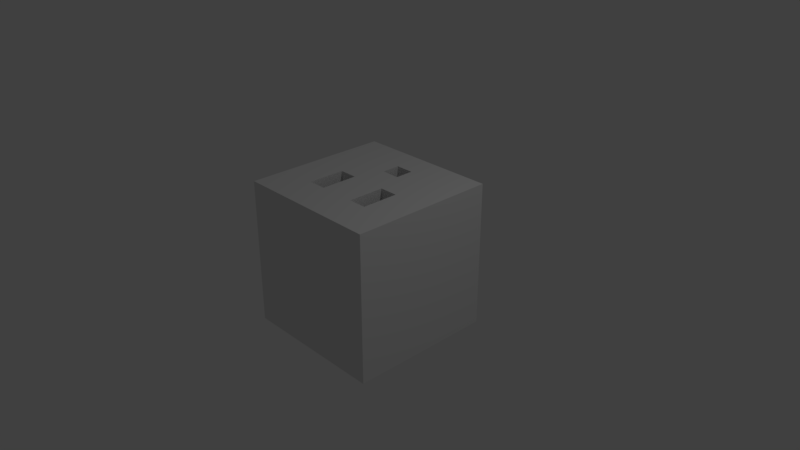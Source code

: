 # Source: plug_socket.blend  (saved by Blender 2.79.0; exported with 4.5.12 LTS)
import bpy
from mathutils import Matrix  # noqa: F401  (used for matrix-valued properties, if any)

bpy.ops.wm.read_factory_settings(use_empty=True)
scene = bpy.context.scene
scene.name = 'Scene'

# ---- collections
col_collection_1 = bpy.data.collections.new('Collection 1'); scene.collection.children.link(col_collection_1)

# ---- materials (node trees are filled in below, after node groups)
mat_material = bpy.data.materials.new('Material')
mat_material.alpha_threshold = 0.0
mat_material.use_transparent_shadow = False
mat_material.roughness = 0.5
mat_material.line_color = (0.0, 0.0, 0.0, 1.0)

# ---- material node trees

# ---- world
world_world = bpy.data.worlds.new('World'); scene.world = world_world
world_world.color = (0.05088, 0.05088, 0.05088)
world_world.use_sun_shadow = False
world_world.sun_shadow_jitter_overblur = 0.0
world_world.cycles.sampling_method = 'MANUAL'

# ---- cameras
cam_camera = bpy.data.cameras.new('Camera')
cam_camera.clip_end = 100.0
cam_camera.lens = 35.0
cam_camera.sensor_width = 32.0
cam_camera.sensor_height = 18.0
cam_camera.ortho_scale = 7.314
cam_camera.dof.focus_distance = 0.0
cam_camera.dof.aperture_fstop = 128.0

# ---- lights
light_lamp = bpy.data.lights.new('Lamp', 'POINT')
light_lamp.transmission_factor = 0.0
light_lamp.cutoff_distance = 30.0
light_lamp.energy = 100.0
light_lamp.shadow_buffer_clip_start = 1.001
light_lamp.shadow_soft_size = 0.1
light_lamp.shadow_maximum_resolution = 0.006
light_lamp.use_absolute_resolution = True

# ---- meshes
me_cube = bpy.data.meshes.new('Cube')
me_cube.from_pydata([(1.0, 1.0, -1.0), (1.0, -1.0, -1.0), (-1.0, -1.0, -1.0), (-1.0, 1.0, -1.0), (1.0, 1.0, 1.0), (1.0, -1.0, 1.0), (-1.0, -1.0, 1.0), (-1.0, 1.0, 1.0), (2.384e-07, 1.0, 1.0), (-0.5, -1.0, 1.0), (0.5, -1.0, 1.0), (0.5, -3.576e-07, 1.0), (-0.5, 0.0, 1.0), (0.5, -0.5, 1.0), (-0.5, -0.5, 1.0), (0.25, 1.0, 1.0), (0.25, -1.0, 1.0), (-1.0, -0.25, 1.0), (-0.25, -8.941e-08, 1.0), (-0.25, -1.0, 1.0), (1.416e-07, 0.75, 1.0), (0.25, -2.682e-07, 1.0), (0.5, -0.25, 1.0), (0.25, -0.5, 1.0), (-0.5, -0.25, 1.0), (-0.25, -0.5, 1.0), (-0.25, -0.25, 1.0), (0.25, -0.25, 1.0), (-0.5, -0.25, 1.0), (-0.5, -0.5, 1.0), (-0.5, 0.0, 1.0), (-0.25, -8.941e-08, 1.0), (-0.25, -0.5, 1.0), (-0.25, -0.25, 1.0), (0.5, -3.576e-07, 1.0), (0.5, -0.5, 1.0), (0.25, -2.682e-07, 1.0), (0.5, -0.25, 1.0), (0.25, -0.5, 1.0), (0.25, -0.25, 1.0), (-0.5, -0.25, 1.0), (-0.5, -0.5, 1.0), (-0.5, 0.0, 1.0), (-0.25, -8.941e-08, 1.0), (-0.25, -0.5, 1.0), (-0.25, -0.25, 1.0), (9.313e-08, 0.625, 1.0), (-0.125, 0.5, 1.0), (-3.725e-09, 0.375, 1.0), (0.125, 0.5, 1.0), (0.125, 0.75, 1.0), (0.125, 0.375, 1.0), (-0.125, 0.375, 1.0), (-0.125, 0.625, 1.0), (0.125, 0.625, 1.0), (0.25, -2.682e-07, 1.0), (0.5, -3.576e-07, 1.0), (0.5, -0.25, 1.0), (0.5, -0.5, 1.0), (0.25, -0.5, 1.0), (0.25, -0.25, 1.0), (-0.5, -0.25, 1.0), (-0.5, -0.5, 1.0), (-0.5, 0.0, 1.0), (-0.25, -8.941e-08, 1.0), (-0.25, -0.5, 1.0), (-0.25, -0.25, 1.0), (9.313e-08, 0.625, 0.2007), (4.47e-08, 0.5, 0.2007), (0.25, -2.682e-07, 0.2007), (0.5, -3.576e-07, 0.2007), (-0.125, 0.5, 0.2007), (0.5, -0.25, 0.2007), (0.5, -0.5, 0.2007), (0.25, -0.5, 0.2007), (0.25, -0.25, 0.2007), (-0.5, -0.25, 0.2007), (-0.5, -0.5, 0.2007), (-0.5, 0.0, 0.2007), (-0.25, -8.941e-08, 0.2007), (-0.25, -0.5, 0.2007), (-0.25, -0.25, 0.2007), (-3.725e-09, 0.375, 0.2007), (0.125, 0.5, 0.2007), (0.125, 0.375, 0.2007), (-0.125, 0.375, 0.2007), (-0.125, 0.625, 0.2007), (0.125, 0.625, 0.2007)], [(65, 44), (62, 41)], [(0, 1, 2, 3), (0, 4, 5, 1), (1, 5, 10, 16, 19, 9, 6, 2), (2, 6, 17, 7, 3), (4, 0, 3, 7, 8, 15), (27, 23, 74, 75), (25, 26, 33, 32), (12, 24, 28, 30), (52, 48, 82, 85), (47, 52, 85, 71), (15, 8, 20, 50), (53, 46, 20, 8, 7, 17, 24, 12, 18, 26, 27, 21, 11, 22, 4, 15, 50, 54, 49, 51, 48, 52, 47), (49, 54, 87, 83), (33, 31, 79, 81), (18, 12, 30, 31), (14, 25, 32, 29), (26, 18, 31, 33), (24, 14, 29, 28), (81, 76, 77, 80), (70, 69, 75, 72), (72, 75, 74, 73), (87, 67, 68, 83), (32, 33, 81, 80), (48, 51, 84, 82), (11, 21, 69, 70), (50, 20, 46, 54), (83, 68, 82, 84), (79, 78, 76, 81), (28, 29, 77, 76), (68, 71, 85, 82), (39, 38, 59, 60), (67, 86, 71, 68), (35, 37, 57, 58), (43, 42, 63, 64), (36, 39, 60, 55), (45, 43, 64, 66), (38, 35, 58, 59), (42, 40, 61, 63), (37, 34, 56, 57), (13, 22, 72, 73), (34, 36, 55, 56), (21, 27, 75, 69), (31, 30, 78, 79), (54, 46, 67, 87), (53, 47, 71, 86), (30, 28, 76, 78), (51, 49, 83, 84), (23, 13, 73, 74), (22, 11, 70, 72), (29, 32, 80, 77), (46, 53, 86, 67), (4, 22, 13, 23, 27, 26, 25, 14, 24, 17, 6, 9, 19, 16, 10, 5)])
me_cube.materials.append(mat_material)
me_cube.use_remesh_preserve_volume = False
me_cube.use_remesh_preserve_attributes = False
me_cube.use_mirror_vertex_groups = False
me_cube.update()

# ---- objects
ob_cube = bpy.data.objects.new('Cube', me_cube)
ob_lamp = bpy.data.objects.new('Lamp', light_lamp)
ob_camera = bpy.data.objects.new('Camera', cam_camera)

# ---- transforms, parenting, visibility, modifiers, constraints
ob_cube.location = (0.0, 0.0, 0.0)
ob_cube.lock_rotations_4d = False
ob_cube.empty_display_type = 'ARROWS'
ob_cube.lineart.crease_threshold = 0.0
ob_lamp.location = (4.076, 1.005, 5.904)
ob_lamp.rotation_euler = (0.6503, 0.05522, 1.866)
ob_lamp.lock_rotations_4d = False
ob_lamp.empty_display_type = 'ARROWS'
ob_lamp.color = (0.0, 0.0, 0.0, 0.0)
ob_lamp.lineart.crease_threshold = 0.0
ob_camera.location = (7.481, -6.508, 5.344)
ob_camera.rotation_euler = (1.109, 0.0, 0.8149)
ob_camera.lock_rotations_4d = False
ob_camera.empty_display_type = 'ARROWS'
ob_camera.color = (0.0, 0.0, 0.0, 0.0)
ob_camera.display_type = 'WIRE'
ob_camera.lineart.crease_threshold = 0.0

# ---- collection membership
col_collection_1.objects.link(ob_cube)
col_collection_1.objects.link(ob_lamp)
col_collection_1.objects.link(ob_camera)

# ---- scene / render settings (as saved in the file)
scene.camera = ob_camera
scene.frame_start = 1; scene.frame_end = 250; scene.frame_set(1)
scene.render.engine = 'BLENDER_EEVEE_NEXT'
scene.render.resolution_percentage = 50
scene.render.dither_intensity = 0.0
scene.cycles.use_denoising = False
scene.cycles.samples = 128
scene.cycles.sampling_pattern = 'TABULATED_SOBOL'
scene.cycles.use_adaptive_sampling = False
scene.cycles.use_light_tree = False
scene.cycles.blur_glossy = 0.0
scene.cycles.sample_clamp_indirect = 0.0
scene.view_settings.view_transform = 'Standard'
bpy.context.view_layer.update()
